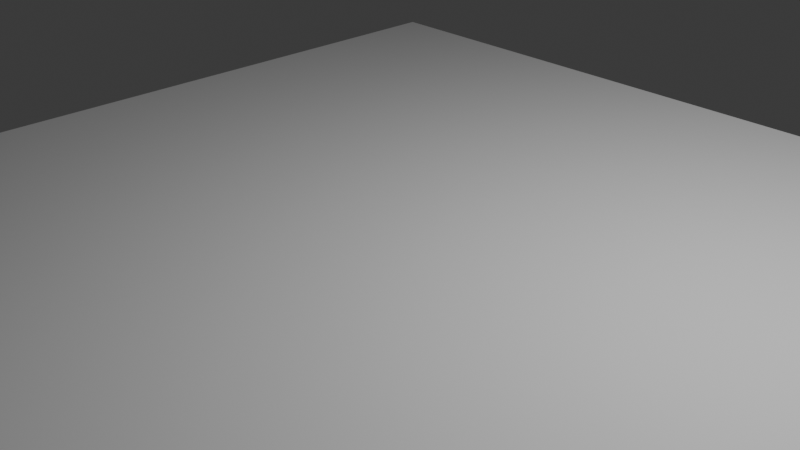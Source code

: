# Source: Plane.blend  (saved by Blender 4.4.32; exported with 4.5.12 LTS)
import bpy
from mathutils import Matrix  # noqa: F401  (used for matrix-valued properties, if any)

bpy.ops.wm.read_factory_settings(use_empty=True)
scene = bpy.context.scene
scene.name = 'Scene'

# ---- collections
col_collection = bpy.data.collections.new('Collection'); scene.collection.children.link(col_collection)

# ---- world
world_world = bpy.data.worlds.new('World'); scene.world = world_world
world_world.use_nodes = True; world_world.node_tree.nodes.clear()
_N = world_world.node_tree.nodes; _L = world_world.node_tree.links
n0 = _N.new('ShaderNodeOutputWorld'); n0.name = 'World Output'; n0.location = (300, 300)
n1 = _N.new('ShaderNodeBackground'); n1.name = 'Background'; n1.location = (10, 300)
n1.inputs[0].default_value = (0.05088, 0.05088, 0.05088, 1.0)
_L.new(n1.outputs[0], n0.inputs[0])
n0.is_active_output = True
world_world.color = (0.05088, 0.05088, 0.05088)
world_world.sun_shadow_jitter_overblur = 0.0

# ---- cameras
cam_camera = bpy.data.cameras.new('Camera')
cam_camera.clip_end = 100.0
cam_camera.ortho_scale = 7.314

# ---- lights
light_light = bpy.data.lights.new('Light', 'POINT')
light_light.energy = 1000.0
light_light.shadow_soft_size = 0.1

# ---- meshes
me_plane = bpy.data.meshes.new('Plane')
me_plane.from_pydata([(-1.0, -1.0, 0.0), (1.0, -1.0, 0.0), (-1.0, 1.0, 0.0), (1.0, 1.0, 0.0)], [], [(0, 1, 3, 2)])
_uv = me_plane.uv_layers.new(name='UVMap')
_uv.uv.foreach_set('vector', [0.0, 0.0, 1.0, 0.0, 1.0, 1.0, 0.0, 1.0])
me_plane.update()

# ---- objects
ob_light = bpy.data.objects.new('Light', light_light)
ob_camera = bpy.data.objects.new('Camera', cam_camera)
ob_plane = bpy.data.objects.new('Plane', me_plane)

# ---- transforms, parenting, visibility, modifiers, constraints
ob_light.location = (4.076, 1.005, 5.904)
ob_light.rotation_euler = (0.6503, 0.05522, 1.866)
ob_light.lock_rotations_4d = False
ob_light.empty_display_type = 'ARROWS'
ob_light.color = (0.0, 0.0, 0.0, 0.0)
ob_light.lineart.crease_threshold = 0.0
ob_camera.location = (7.359, -6.926, 4.958)
ob_camera.rotation_euler = (1.109, 0.0, 0.8149)
ob_camera.lock_rotations_4d = False
ob_camera.empty_display_type = 'ARROWS'
ob_camera.color = (0.0, 0.0, 0.0, 0.0)
ob_camera.display_type = 'WIRE'
ob_camera.lineart.crease_threshold = 0.0
ob_plane.location = (0.0, 0.0, 0.0)
ob_plane.scale = (5.0, 5.0, 1.0)

# ---- collection membership
col_collection.objects.link(ob_light)
col_collection.objects.link(ob_camera)
col_collection.objects.link(ob_plane)

# ---- scene / render settings (as saved in the file)
scene.camera = ob_camera
scene.frame_start = 1; scene.frame_end = 250; scene.frame_set(1)
scene.render.engine = 'BLENDER_EEVEE_NEXT'
bpy.context.view_layer.update()
